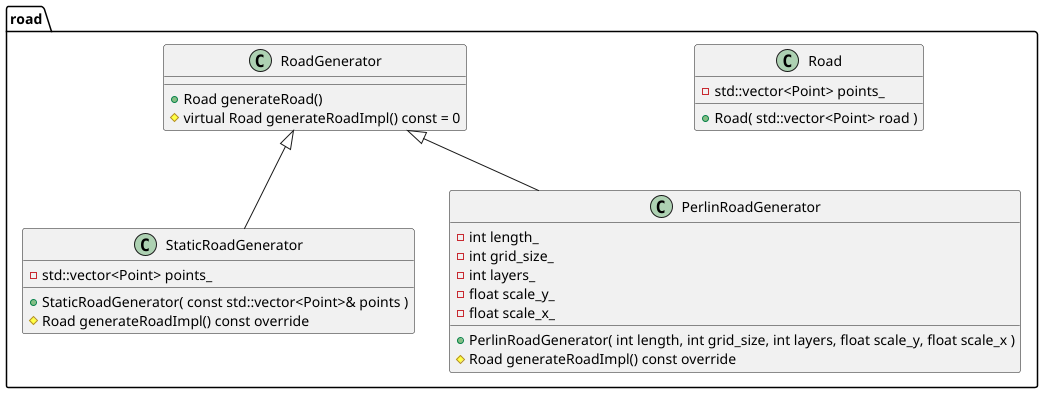

The diagram above was rendered by PlantUML. Its source (embedded in the PNG):
@startuml
'https://plantuml.com/class-diagram
package road {
    class Road {
        + Road( std::vector<Point> road )
        - std::vector<Point> points_
    }

    class RoadGenerator {
        + Road generateRoad()
        # virtual Road generateRoadImpl() const = 0
    }

    class StaticRoadGenerator {
        + StaticRoadGenerator( const std::vector<Point>& points )
        # Road generateRoadImpl() const override
        - std::vector<Point> points_
    }

    class PerlinRoadGenerator {
        + PerlinRoadGenerator( int length, int grid_size, int layers, float scale_y, float scale_x )
        # Road generateRoadImpl() const override
        - int length_
        - int grid_size_
        - int layers_
        - float scale_y_
        - float scale_x_
    }

    RoadGenerator <|-- StaticRoadGenerator
    RoadGenerator <|-- PerlinRoadGenerator
}
@enduml